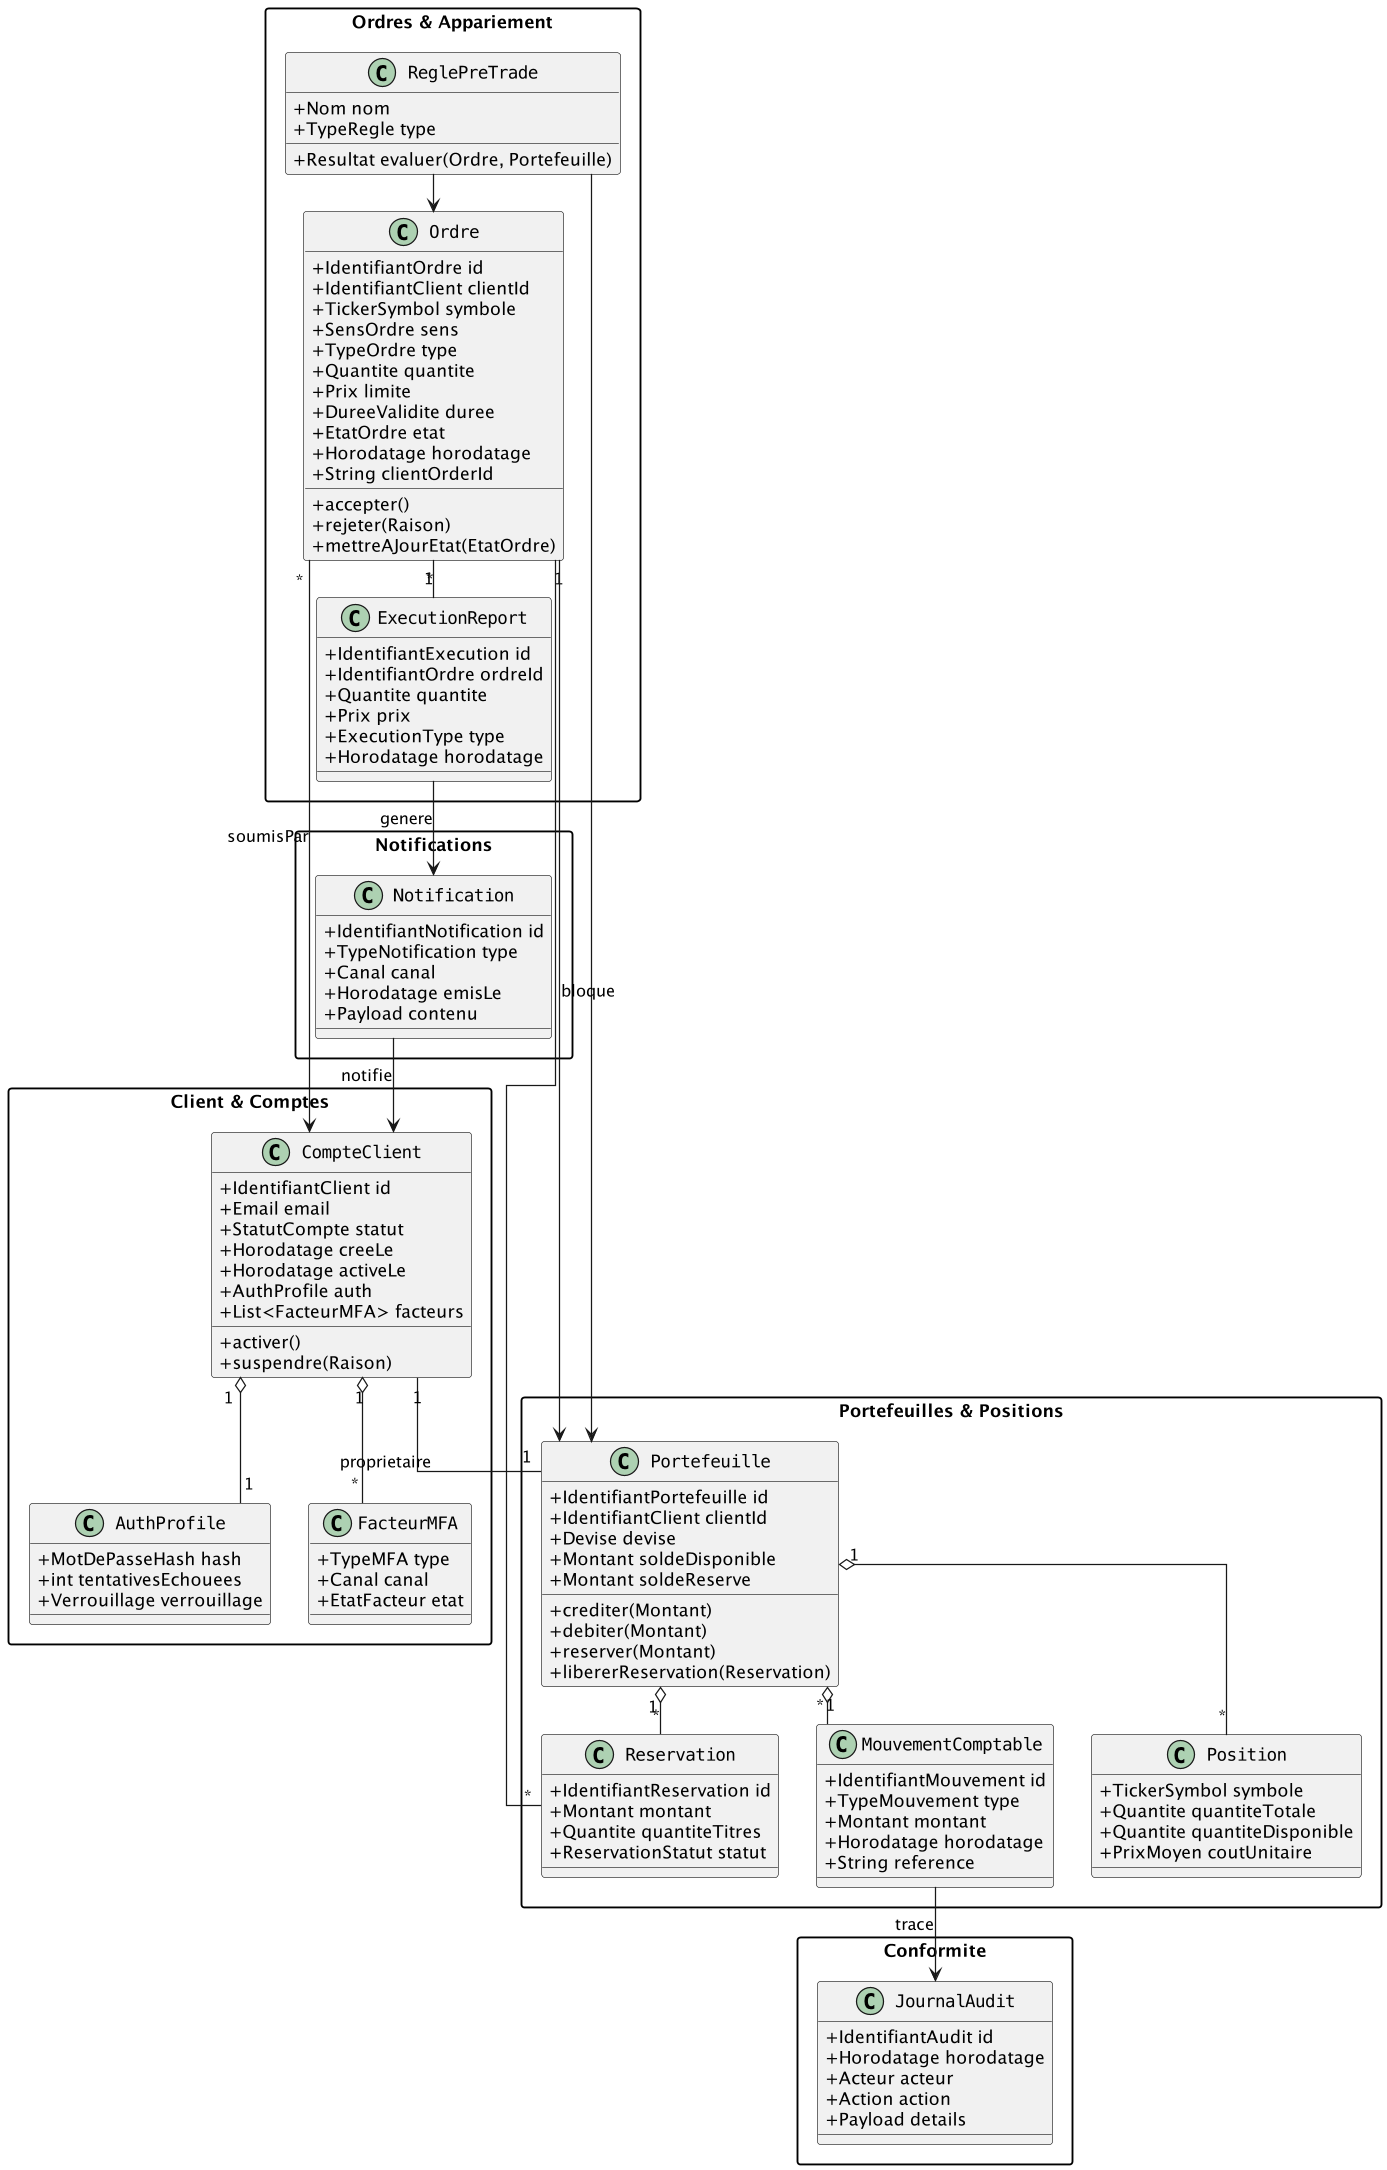

The diagram above was rendered by PlantUML. Its source (embedded in the PNG):
@startuml
top to bottom direction
skinparam backgroundColor #ffffff
skinparam classFontName Courier
skinparam classAttributeIconSize 0
skinparam packageStyle rectangle
skinparam dpi 120
skinparam linetype ortho
skinparam nodesep 30
skinparam ranksep 30

package "Client & Comptes" {
  class CompteClient {
    +IdentifiantClient id
    +Email email
    +StatutCompte statut
    +Horodatage creeLe
    +Horodatage activeLe
    +AuthProfile auth
    +List<FacteurMFA> facteurs
    +activer()
    +suspendre(Raison)
  }

  class AuthProfile {
    +MotDePasseHash hash
    +int tentativesEchouees
    +Verrouillage verrouillage
  }

  class FacteurMFA {
    +TypeMFA type
    +Canal canal
    +EtatFacteur etat
  }

  CompteClient "1" o-- "1" AuthProfile
  CompteClient "1" o-- "*" FacteurMFA
}

package "Portefeuilles & Positions" {
  class Portefeuille {
    +IdentifiantPortefeuille id
    +IdentifiantClient clientId
    +Devise devise
    +Montant soldeDisponible
    +Montant soldeReserve
    +crediter(Montant)
    +debiter(Montant)
    +reserver(Montant)
    +libererReservation(Reservation)
  }

  class Position {
    +TickerSymbol symbole
    +Quantite quantiteTotale
    +Quantite quantiteDisponible
    +PrixMoyen coutUnitaire
  }

  class MouvementComptable {
    +IdentifiantMouvement id
    +TypeMouvement type
    +Montant montant
    +Horodatage horodatage
    +String reference
  }

  class Reservation {
    +IdentifiantReservation id
    +Montant montant
    +Quantite quantiteTitres
    +ReservationStatut statut
  }

  Portefeuille "1" o-- "*" Position
  Portefeuille "1" o-- "*" MouvementComptable
  Portefeuille "1" o-- "*" Reservation
}

package "Ordres & Appariement" {
  class Ordre {
    +IdentifiantOrdre id
    +IdentifiantClient clientId
    +TickerSymbol symbole
    +SensOrdre sens
    +TypeOrdre type
    +Quantite quantite
    +Prix limite
    +DureeValidite duree
    +EtatOrdre etat
    +Horodatage horodatage
    +String clientOrderId
    +accepter()
    +rejeter(Raison)
    +mettreAJourEtat(EtatOrdre)
  }

  class ExecutionReport {
    +IdentifiantExecution id
    +IdentifiantOrdre ordreId
    +Quantite quantite
    +Prix prix
    +ExecutionType type
    +Horodatage horodatage
  }

  class ReglePreTrade {
    +Nom nom
    +TypeRegle type
    +Resultat evaluer(Ordre, Portefeuille)
  }

  Ordre "1" -- "*" ExecutionReport
  Ordre "1" -- "*" Reservation
  ReglePreTrade --> Ordre
  ReglePreTrade --> Portefeuille
}

package "Notifications" {
  class Notification {
    +IdentifiantNotification id
    +TypeNotification type
    +Canal canal
    +Horodatage emisLe
    +Payload contenu
  }
}

package "Conformite" {
  class JournalAudit {
    +IdentifiantAudit id
    +Horodatage horodatage
    +Acteur acteur
    +Action action
    +Payload details
  }
}

CompteClient "1" -- "1" Portefeuille : proprietaire
Ordre "*" --> CompteClient : soumisPar
Ordre --> Portefeuille : bloque
ExecutionReport --> Notification : genere
Notification --> CompteClient : notifie
MouvementComptable --> JournalAudit : trace

@enduml